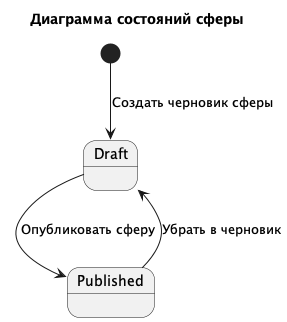

The diagram above was rendered by PlantUML. Its source (embedded in the PNG):
@startuml
'https://plantuml.com/state-diagram

title Диаграмма состояний сферы

[*] --> Draft : Создать черновик сферы
Draft --> Published : Опубликовать сферу
Published --> Draft : Убрать в черновик

@enduml